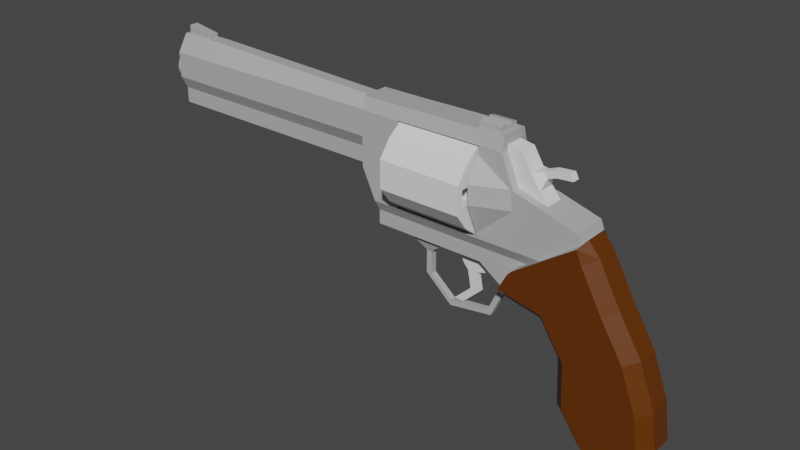 # Source: Pistol.blend  (saved by Blender 2.80.75; exported with 4.5.12 LTS)
import bpy
from mathutils import Matrix  # noqa: F401  (used for matrix-valued properties, if any)

bpy.ops.wm.read_factory_settings(use_empty=True)
scene = bpy.context.scene
scene.name = 'Scene'

# ---- collections
col_collection = bpy.data.collections.new('Collection'); scene.collection.children.link(col_collection)

# ---- materials (node trees are filled in below, after node groups)
mat_metal = bpy.data.materials.new('metal')
mat_metal.use_transparent_shadow = False
mat_wood = bpy.data.materials.new('wood')
mat_wood.alpha_threshold = 0.0
mat_wood.use_transparent_shadow = False
mat_wood.line_color = (0.0, 0.0, 0.0, 1.0)

# ---- material node trees
mat_metal.use_nodes = True; mat_metal.node_tree.nodes.clear()
_N = mat_metal.node_tree.nodes; _L = mat_metal.node_tree.links
n0 = _N.new('ShaderNodeOutputMaterial'); n0.name = 'Material Output'; n0.location = (300, 300)
n1 = _N.new('ShaderNodeBsdfPrincipled'); n1.name = 'Principled BSDF'; n1.location = (10, 300)
n1.distribution = 'GGX'
n1.subsurface_method = 'BURLEY'
n1.inputs[0].default_value = (0.4575, 0.4575, 0.4575, 1.0)
n1.inputs[3].default_value = 1.45
n1.inputs[27].default_value = (0.0, 0.0, 0.0, 1.0)
n1.inputs[28].default_value = 1.0
_L.new(n1.outputs[0], n0.inputs[0])
n0.is_active_output = True
mat_wood.use_nodes = True; mat_wood.node_tree.nodes.clear()
_N = mat_wood.node_tree.nodes; _L = mat_wood.node_tree.links
n0 = _N.new('ShaderNodeOutputMaterial'); n0.name = 'Material Output'; n0.location = (300, 300)
n1 = _N.new('ShaderNodeBsdfPrincipled'); n1.name = 'Principled BSDF'; n1.location = (10, 300)
n1.distribution = 'GGX'
n1.subsurface_method = 'BURLEY'
n1.inputs[0].default_value = (0.1193, 0.03095, 0.0, 1.0)
n1.inputs[2].default_value = 0.4
n1.inputs[3].default_value = 1.45
n1.inputs[27].default_value = (0.0, 0.0, 0.0, 1.0)
n1.inputs[28].default_value = 1.0
_L.new(n1.outputs[0], n0.inputs[0])
n0.is_active_output = True

# ---- world
world_world = bpy.data.worlds.new('World'); scene.world = world_world
world_world.use_nodes = True; world_world.node_tree.nodes.clear()
_N = world_world.node_tree.nodes; _L = world_world.node_tree.links
n0 = _N.new('ShaderNodeOutputWorld'); n0.name = 'World Output'; n0.location = (300, 300)
n1 = _N.new('ShaderNodeBackground'); n1.name = 'Background'; n1.location = (10, 300)
n1.inputs[0].default_value = (0.05088, 0.05088, 0.05088, 1.0)
_L.new(n1.outputs[0], n0.inputs[0])
n0.is_active_output = True
world_world.color = (0.05088, 0.05088, 0.05088)
world_world.use_sun_shadow = False
world_world.sun_shadow_jitter_overblur = 0.0

# ---- meshes
me_cube_005 = bpy.data.meshes.new('Cube.005')
me_cube_005.from_pydata([(3.715, -0.2077, 1.719), (3.147, -0.2003, 1.715), (3.715, 0.2077, 1.719), (3.147, 0.215, 1.715), (4.028, -0.2077, 1.993), (3.804, -0.2077, 2.286), (4.028, 0.2077, 1.993), (3.804, 0.2077, 2.286), (2.925, -0.2003, 2.031), (2.925, 0.215, 2.031), (3.582, 0.2077, 2.603), (3.582, -0.2077, 2.603), (2.802, -0.2092, 3.065), (2.802, 0.2061, 3.065), (3.362, 0.2104, 2.963), (3.362, -0.2049, 2.963), (3.875, 0.09037, 2.518), (3.875, -0.09037, 2.518), (3.785, 0.09037, 2.646), (3.785, -0.09037, 2.646), (4.069, 0.09037, 2.589), (4.069, -0.09037, 2.589), (3.996, 0.09037, 2.728), (3.996, -0.09037, 2.728), (4.421, 0.09037, 2.619), (4.421, -0.09037, 2.619), (4.348, 0.09037, 2.758), (4.348, -0.09037, 2.758)], [], [(0, 1, 3, 2), (2, 3, 7, 6), (6, 7, 5, 4), (4, 5, 1, 0), (2, 6, 4, 0), (10, 11, 19, 18), (11, 10, 14, 15), (3, 1, 8, 9), (1, 5, 11, 8), (7, 3, 9, 10), (14, 13, 12, 15), (9, 8, 12, 13), (8, 11, 15, 12), (10, 9, 13, 14), (16, 18, 22, 20), (5, 7, 16, 17), (11, 5, 17, 19), (7, 10, 18, 16), (21, 20, 24, 25), (17, 16, 20, 21), (19, 17, 21, 23), (18, 19, 23, 22), (25, 24, 26, 27), (23, 21, 25, 27), (22, 23, 27, 26), (20, 22, 26, 24)])
_uv = me_cube_005.uv_layers.new(name='UVMap')
_uv.uv.foreach_set('vector', [0.1226, 0.9228, 0.1228, 0.8924, 0.1537, 0.8921, 0.1535, 0.9225, 0.4845, 0.8613, 0.4765, 0.8196, 0.5271, 0.8599, 0.5086, 0.8804, 0.8176, 0.9676, 0.7903, 0.9676, 0.7903, 0.9365, 0.8176, 0.9365, 0.6025, 0.7965, 0.621, 0.8169, 0.5705, 0.8573, 0.5783, 0.8157, 0.1535, 0.9225, 0.1537, 0.9535, 0.1228, 0.9538, 0.1226, 0.9228, 0.9501, 0.6366, 0.9192, 0.6366, 0.9279, 0.6211, 0.9413, 0.6211, 0.6365, 0.9446, 0.6674, 0.9448, 0.6674, 0.9763, 0.6365, 0.9761, 0.9389, 0.1496, 0.9698, 0.1498, 0.9697, 0.1778, 0.9388, 0.1776, 0.5705, 0.8573, 0.621, 0.8169, 0.6411, 0.8376, 0.5906, 0.878, 0.5271, 0.8599, 0.4765, 0.8196, 0.4966, 0.7989, 0.5472, 0.8393, 0.7903, 0.9365, 0.7903, 0.9771, 0.7594, 0.9774, 0.7594, 0.9367, 0.9388, 0.1776, 0.9697, 0.1778, 0.9698, 0.2533, 0.9389, 0.2531, 0.5906, 0.878, 0.6411, 0.8376, 0.6645, 0.8587, 0.6645, 0.9011, 0.5472, 0.8393, 0.4966, 0.7989, 0.5705, 0.7757, 0.5705, 0.8181, 0.5455, 0.8625, 0.5537, 0.8541, 0.5625, 0.8685, 0.5533, 0.8758, 0.7193, 0.9699, 0.6884, 0.9699, 0.6971, 0.954, 0.7106, 0.954, 0.6411, 0.8376, 0.621, 0.8169, 0.6394, 0.8144, 0.6475, 0.8228, 0.5271, 0.8599, 0.5472, 0.8393, 0.5537, 0.8541, 0.5455, 0.8625, 0.7106, 0.9399, 0.6971, 0.9399, 0.6971, 0.9196, 0.7106, 0.9196, 0.7106, 0.954, 0.6971, 0.954, 0.6971, 0.9399, 0.7106, 0.9399, 0.6475, 0.8228, 0.6394, 0.8144, 0.6471, 0.8011, 0.6563, 0.8084, 0.9413, 0.6211, 0.9279, 0.6211, 0.9279, 0.6047, 0.9413, 0.6047, 0.8661, 0.3996, 0.8661, 0.4131, 0.8545, 0.4131, 0.8545, 0.3996, 0.6563, 0.8084, 0.6471, 0.8011, 0.6541, 0.7757, 0.6632, 0.783, 0.9413, 0.6047, 0.9279, 0.6047, 0.9279, 0.5783, 0.9413, 0.5783, 0.5533, 0.8758, 0.5625, 0.8685, 0.5694, 0.8939, 0.5602, 0.9012])
me_cube_005.use_remesh_preserve_volume = False
me_cube_005.use_remesh_preserve_attributes = False
me_cube_005.use_mirror_vertex_groups = False
me_cube_005.update()
me_cube_007 = bpy.data.meshes.new('Cube.007')
me_cube_007.from_pydata([(2.023, -0.05675, 0.07954), (1.836, -0.05675, 0.4342), (2.023, 0.05675, 0.07954), (1.836, 0.05675, 0.4342), (2.651, -0.05675, 0.07987), (2.775, -0.05675, 0.4612), (2.651, 0.05675, 0.07987), (2.775, 0.05675, 0.4612), (2.12, 0.05675, -0.02529), (2.12, -0.05675, -0.02529), (2.345, 0.05675, -0.02495), (2.345, -0.05675, -0.02495), (2.198, 0.05675, -0.4356), (2.198, -0.05675, -0.4356), (2.423, 0.05675, -0.4353), (2.423, -0.05675, -0.4353), (1.792, 0.05675, -0.8184), (1.792, -0.05675, -0.8184), (2.018, 0.05675, -0.8181), (2.018, -0.05675, -0.8181)], [], [(0, 1, 3, 2), (2, 3, 7, 6), (6, 7, 5, 4), (4, 5, 1, 0), (2, 6, 10, 8), (7, 3, 1, 5), (11, 9, 13, 15), (0, 2, 8, 9), (6, 4, 11, 10), (4, 0, 9, 11), (14, 15, 19, 18), (8, 10, 14, 12), (10, 11, 15, 14), (9, 8, 12, 13), (16, 18, 19, 17), (13, 12, 16, 17), (15, 13, 17, 19), (12, 14, 18, 16)])
_uv = me_cube_007.uv_layers.new(name='UVMap')
_uv.uv.foreach_set('vector', [0.1918, 0.8535, 0.1918, 0.8835, 0.1833, 0.8835, 0.1833, 0.8535, 0.7433, 0.8891, 0.7581, 0.9151, 0.6884, 0.9196, 0.6966, 0.8908, 0.8545, 0.3996, 0.8545, 0.4287, 0.846, 0.4287, 0.846, 0.3996, 0.00817, 0.8791, 0.0, 0.8503, 0.06972, 0.8547, 0.05492, 0.8808, 0.7433, 0.8891, 0.6966, 0.8908, 0.7191, 0.8821, 0.7358, 0.8815, 0.4317, 0.8972, 0.4317, 0.8269, 0.4402, 0.8269, 0.4402, 0.8972, 0.03068, 0.8877, 0.04745, 0.8883, 0.04058, 0.9188, 0.02381, 0.9182, 0.1918, 0.8535, 0.1833, 0.8535, 0.1833, 0.8433, 0.1918, 0.8433, 0.7645, 0.8016, 0.7729, 0.8016, 0.7729, 0.8258, 0.7645, 0.8258, 0.00817, 0.8791, 0.05492, 0.8808, 0.04745, 0.8883, 0.03068, 0.8877, 0.1225, 0.9045, 0.1141, 0.9045, 0.1141, 0.866, 0.1225, 0.866, 0.7358, 0.8815, 0.7191, 0.8821, 0.7122, 0.8517, 0.729, 0.8511, 0.1069, 0.9115, 0.09849, 0.9115, 0.09849, 0.8813, 0.1069, 0.8813, 0.1918, 0.8433, 0.1833, 0.8433, 0.1833, 0.8133, 0.1918, 0.8133, 0.1225, 0.8503, 0.1225, 0.866, 0.1141, 0.866, 0.1141, 0.8503, 0.442, 0.8004, 0.4505, 0.8004, 0.4505, 0.8315, 0.442, 0.8315, 0.02381, 0.9182, 0.04058, 0.9188, 0.06972, 0.9485, 0.05295, 0.9479, 0.729, 0.8511, 0.7122, 0.8517, 0.7413, 0.822, 0.7581, 0.8214])
me_cube_007.use_remesh_preserve_volume = False
me_cube_007.use_remesh_preserve_attributes = False
me_cube_007.use_mirror_vertex_groups = False
me_cube_007.update()
me_cube_008 = bpy.data.meshes.new('Cube.008')
me_cube_008.from_pydata([(0.5839, -0.7118, 1.317), (0.5839, -0.7118, 2.741), (2.584, -0.7118, 1.317), (2.584, -0.7118, 2.741), (0.5839, -0.86, 1.836), (0.5839, -0.86, 2.222), (2.584, -0.86, 2.222), (2.584, -0.86, 1.836), (0.5839, -0.2133, 1.149), (0.5839, -0.2133, 2.909), (2.584, -0.2133, 1.149), (2.584, -0.2133, 2.909), (2.584, -0.4733, 1.836), (2.584, -0.4733, 2.222), (0.5839, -0.4733, 1.836), (0.5839, -0.4733, 2.222), (0.5839, -1.0, 1.696), (0.5839, -1.0, 2.362), (2.584, -1.0, 2.362), (2.584, -1.0, 1.696), (2.584, -0.2133, 1.576), (2.584, -0.2133, 2.482), (0.5839, -0.2133, 1.576), (0.5839, -0.2133, 2.482), (2.584, -0.3333, 3.029), (2.584, -0.3333, 2.362), (0.5839, 0.7118, 1.317), (0.5839, 0.7118, 2.741), (2.584, 0.7118, 1.317), (2.584, 0.7118, 2.741), (0.5839, 0.86, 1.836), (0.5839, 0.86, 2.222), (2.584, 0.86, 2.222), (2.584, 0.86, 1.836), (0.5839, 0.2133, 1.149), (0.5839, 0.2133, 2.909), (2.584, 0.2133, 1.149), (2.584, 0.2133, 2.909), (2.584, 0.4733, 1.836), (2.584, 0.4733, 2.222), (0.5839, 0.4733, 1.836), (0.5839, 0.4733, 2.222), (2.584, 0.3333, 3.029), (2.584, 0.2133, 1.576), (2.584, 0.3333, 2.362), (0.5839, 0.2133, 1.576), (0.5839, 0.2133, 2.482), (0.5839, 1.0, 1.696), (0.5839, 1.0, 2.362), (2.584, 1.0, 2.362), (2.584, 1.0, 1.696), (2.584, 0.2133, 2.482), (0.5839, -0.3333, 3.029), (0.5839, -0.3333, 2.362), (0.5839, 0.3333, 2.362), (0.5839, 0.3333, 3.029), (2.584, 0.3333, 1.696), (2.584, -0.3333, 1.696), (0.5839, -0.3333, 1.696), (0.5839, -0.3333, 1.029), (2.584, -0.3333, 1.029), (0.5839, 0.3333, 1.696), (2.584, 0.3333, 1.029), (0.5839, 0.3333, 1.029)], [], [(25, 24, 3, 18), (18, 3, 1, 17), (59, 60, 2, 0), (24, 52, 1, 3), (2, 19, 16, 0), (19, 18, 17, 16), (60, 57, 19, 2), (12, 14, 4, 7), (13, 6, 5, 15), (0, 16, 58, 59), (17, 1, 52, 53), (5, 4, 16, 17), (7, 6, 18, 19), (12, 7, 19, 57), (6, 13, 25, 18), (4, 14, 58, 16), (15, 5, 17, 53), (14, 15, 53, 58), (13, 12, 57, 25), (14, 12, 13, 15), (4, 5, 6, 7), (21, 11, 24, 25), (44, 49, 29, 42), (49, 48, 27, 29), (63, 26, 28, 62), (42, 29, 27, 55), (28, 26, 47, 50), (50, 47, 48, 49), (62, 28, 50, 56), (38, 33, 30, 40), (39, 41, 31, 32), (26, 63, 61, 47), (48, 54, 55, 27), (31, 48, 47, 30), (33, 50, 49, 32), (38, 56, 50, 33), (32, 49, 44, 39), (30, 47, 61, 40), (41, 54, 48, 31), (40, 61, 54, 41), (39, 44, 56, 38), (40, 41, 39, 38), (30, 33, 32, 31), (51, 44, 42, 37), (42, 24, 11, 37), (44, 51, 21, 25), (57, 56, 44, 25), (51, 46, 23, 21), (59, 63, 62, 60), (51, 37, 35, 46), (58, 53, 54, 61), (42, 55, 52, 24), (9, 23, 53, 52), (23, 46, 54, 53), (46, 35, 55, 54), (35, 9, 52, 55), (20, 43, 56, 57), (22, 8, 59, 58), (10, 20, 57, 60), (45, 22, 58, 61), (36, 10, 60, 62), (34, 45, 61, 63), (8, 34, 63, 59), (43, 36, 62, 56), (21, 23, 9, 11), (37, 11, 9, 35), (10, 36, 34, 8), (34, 36, 43, 45), (43, 20, 22, 45), (8, 22, 20, 10)])
_uv = me_cube_008.uv_layers.new(name='UVMap')
_uv.uv.foreach_set('vector', [0.3076, 0.4914, 0.3377, 0.4518, 0.3471, 0.486, 0.3471, 0.5216, 0.4249, 0.5711, 0.453, 0.5711, 0.453, 0.7207, 0.4249, 0.7207, 0.5543, 0.7757, 0.5543, 0.6261, 0.5825, 0.6261, 0.5825, 0.7757, 0.6106, 0.6261, 0.6106, 0.7757, 0.5825, 0.7757, 0.5825, 0.6261, 0.3471, 0.5711, 0.3752, 0.5711, 0.3752, 0.7207, 0.3471, 0.7207, 0.3752, 0.5711, 0.4249, 0.5711, 0.4249, 0.7207, 0.3752, 0.7207, 0.2475, 0.5708, 0.2776, 0.5311, 0.317, 0.5613, 0.2829, 0.5708, 0.9695, 0.9502, 0.9695, 0.8006, 0.9983, 0.8006, 0.9983, 0.9502, 1.0, 0.5783, 0.9712, 0.5783, 0.9712, 0.4287, 1.0, 0.4287, 0.1986, 0.6555, 0.1986, 0.6199, 0.2381, 0.6501, 0.208, 0.6898, 0.2287, 0.5802, 0.2628, 0.5708, 0.2982, 0.5708, 0.2681, 0.6104, 0.2307, 0.5949, 0.2132, 0.6179, 0.1986, 0.6199, 0.2287, 0.5802, 0.3151, 0.5466, 0.3325, 0.5236, 0.3471, 0.5216, 0.317, 0.5613, 0.2922, 0.5291, 0.3151, 0.5466, 0.317, 0.5613, 0.2776, 0.5311, 0.3325, 0.5236, 0.3096, 0.5061, 0.3076, 0.4914, 0.3471, 0.5216, 0.2132, 0.6179, 0.2361, 0.6354, 0.2381, 0.6501, 0.1986, 0.6199, 0.2535, 0.6124, 0.2307, 0.5949, 0.2287, 0.5802, 0.2681, 0.6104, 0.2361, 0.6354, 0.2535, 0.6124, 0.2681, 0.6104, 0.2381, 0.6501, 0.3096, 0.5061, 0.2922, 0.5291, 0.2776, 0.5311, 0.3076, 0.4914, 0.9425, 0.5783, 0.9425, 0.4287, 0.9712, 0.4287, 0.9712, 0.5783, 0.9865, 0.7889, 0.9578, 0.7889, 0.9578, 0.6393, 0.9865, 0.6393, 0.3059, 0.4788, 0.3252, 0.4535, 0.3377, 0.4518, 0.3076, 0.4914, 0.2681, 0.4612, 0.2287, 0.431, 0.2628, 0.4216, 0.2982, 0.4216, 0.3752, 0.4216, 0.3752, 0.5711, 0.3471, 0.5711, 0.3471, 0.4216, 0.5047, 0.7757, 0.4765, 0.7757, 0.4765, 0.6261, 0.5047, 0.6261, 0.6602, 0.6261, 0.6884, 0.6261, 0.6884, 0.7757, 0.6602, 0.7757, 0.453, 0.4216, 0.453, 0.5711, 0.4249, 0.5711, 0.4249, 0.4216, 0.4249, 0.4216, 0.4249, 0.5711, 0.3752, 0.5711, 0.3752, 0.4216, 0.208, 0.5406, 0.1986, 0.5063, 0.1986, 0.4707, 0.2381, 0.5009, 0.9993, 0.1496, 0.9705, 0.1496, 0.9705, 0.0, 0.9993, 0.0, 0.4459, 1.0, 0.4459, 0.8504, 0.4746, 0.8504, 0.4746, 1.0, 0.2829, 0.72, 0.2475, 0.72, 0.2776, 0.6803, 0.317, 0.7105, 0.3471, 0.6708, 0.3076, 0.6406, 0.3377, 0.601, 0.3471, 0.6352, 0.3325, 0.6728, 0.3471, 0.6708, 0.317, 0.7105, 0.3151, 0.6958, 0.2132, 0.4687, 0.1986, 0.4707, 0.2287, 0.431, 0.2307, 0.4457, 0.2361, 0.4862, 0.2381, 0.5009, 0.1986, 0.4707, 0.2132, 0.4687, 0.2307, 0.4457, 0.2287, 0.431, 0.2681, 0.4612, 0.2535, 0.4632, 0.3151, 0.6958, 0.317, 0.7105, 0.2776, 0.6803, 0.2922, 0.6783, 0.3096, 0.6553, 0.3076, 0.6406, 0.3471, 0.6708, 0.3325, 0.6728, 0.2922, 0.6783, 0.2776, 0.6803, 0.3076, 0.6406, 0.3096, 0.6553, 0.2535, 0.4632, 0.2681, 0.4612, 0.2381, 0.5009, 0.2361, 0.4862, 0.9835, 0.4059, 0.9547, 0.4059, 0.9547, 0.2563, 0.9835, 0.2563, 0.06972, 0.9998, 0.06972, 0.8503, 0.09849, 0.8503, 0.09849, 0.9998, 0.2807, 0.4595, 0.2681, 0.4612, 0.2982, 0.4216, 0.2999, 0.4341, 0.2982, 0.4216, 0.3377, 0.4518, 0.3252, 0.4535, 0.2999, 0.4341, 0.2681, 0.4612, 0.2807, 0.4595, 0.3059, 0.4788, 0.3076, 0.4914, 0.2776, 0.5311, 0.2381, 0.5009, 0.2681, 0.4612, 0.3076, 0.4914, 0.9547, 0.2563, 0.9547, 0.4059, 0.9229, 0.4059, 0.9229, 0.2563, 0.5543, 0.7757, 0.5047, 0.7757, 0.5047, 0.6261, 0.5543, 0.6261, 0.9378, 0.8006, 0.9695, 0.8006, 0.9695, 0.9502, 0.9378, 0.9502, 0.2381, 0.6501, 0.2681, 0.6104, 0.3076, 0.6406, 0.2776, 0.6803, 0.6602, 0.6261, 0.6602, 0.7757, 0.6106, 0.7757, 0.6106, 0.6261, 0.2999, 0.5833, 0.2807, 0.6087, 0.2681, 0.6104, 0.2982, 0.5708, 0.2807, 0.6087, 0.3059, 0.628, 0.3076, 0.6406, 0.2681, 0.6104, 0.3059, 0.628, 0.3252, 0.6027, 0.3377, 0.601, 0.3076, 0.6406, 0.3252, 0.6027, 0.2999, 0.5833, 0.2982, 0.5708, 0.3377, 0.601, 0.2651, 0.5328, 0.2398, 0.5135, 0.2381, 0.5009, 0.2776, 0.5311, 0.2398, 0.6627, 0.2206, 0.688, 0.208, 0.6898, 0.2381, 0.6501, 0.2458, 0.5582, 0.2651, 0.5328, 0.2776, 0.5311, 0.2475, 0.5708, 0.2651, 0.682, 0.2398, 0.6627, 0.2381, 0.6501, 0.2776, 0.6803, 0.2206, 0.5388, 0.2458, 0.5582, 0.2475, 0.5708, 0.208, 0.5406, 0.2458, 0.7074, 0.2651, 0.682, 0.2776, 0.6803, 0.2475, 0.72, 0.2206, 0.688, 0.2458, 0.7074, 0.2475, 0.72, 0.208, 0.6898, 0.2398, 0.5135, 0.2206, 0.5388, 0.208, 0.5406, 0.2381, 0.5009, 0.9107, 0.4287, 0.9107, 0.5783, 0.879, 0.5783, 0.879, 0.4287, 0.9107, 0.4287, 0.9425, 0.4287, 0.9425, 0.5783, 0.9107, 0.5783, 0.926, 0.6393, 0.9578, 0.6393, 0.9578, 0.7889, 0.926, 0.7889, 0.8912, 0.4059, 0.8912, 0.2563, 0.9229, 0.2563, 0.9229, 0.4059, 0.8943, 0.6393, 0.926, 0.6393, 0.926, 0.7889, 0.8943, 0.7889, 0.9388, 0.0, 0.9705, 0.0, 0.9705, 0.1496, 0.9388, 0.1496])
me_cube_008.use_remesh_preserve_volume = False
me_cube_008.use_remesh_preserve_attributes = False
me_cube_008.use_mirror_vertex_groups = False
me_cube_008.update()
me_cube_010 = bpy.data.meshes.new('Cube.010')
me_cube_010.from_pydata([(-5.897, -0.1049, 3.119), (-5.897, -0.1049, 3.533), (-5.897, 0.1049, 3.119), (-5.897, 0.1049, 3.533), (-5.219, -0.1049, 3.119), (-5.219, -0.1049, 3.427), (-5.219, 0.1049, 3.119), (-5.219, 0.1049, 3.427), (3.467, -0.5111, 0.6072), (3.467, 0.5111, 0.6072), (3.366, -0.5111, 0.499), (3.366, 0.5111, 0.499), (4.441, -0.5111, 1.285), (4.441, 0.5111, 1.285), (4.528, -0.2577, -2.097), (4.775, -0.5111, -2.012), (4.722, -0.5111, -0.9555), (4.475, -0.2577, -1.047), (4.775, 0.5111, -2.012), (4.528, 0.2577, -2.097), (4.475, 0.2577, -1.047), (4.722, 0.5111, -0.9555), (6.334, -0.5111, -1.473), (6.581, -0.2577, -1.388), (6.212, -0.2577, -0.4019), (5.966, -0.5111, -0.4931), (6.581, 0.2577, -1.388), (6.334, 0.5111, -1.473), (5.966, 0.5111, -0.4931), (6.212, 0.2577, -0.4019), (5.033, 0.2577, -2.82), (5.281, 0.5111, -2.735), (5.281, -0.5111, -2.735), (5.033, -0.2577, -2.82), (6.451, 0.5111, -2.331), (6.698, 0.2577, -2.245), (6.698, -0.2577, -2.245), (6.451, -0.5111, -2.331), (4.171, -0.5111, -0.1042), (4.011, -0.2577, -0.33), (4.011, 0.2577, -0.33), (4.171, 0.5111, -0.1042), (5.452, 0.5111, 0.348), (5.687, 0.2577, 0.4585), (5.687, -0.2577, 0.4585), (5.452, -0.5111, 0.348), (4.952, 0.5111, 1.259), (5.191, 0.2577, 1.364), (5.191, -0.2577, 1.364), (4.952, -0.5111, 1.259), (3.035, -0.2577, -0.1292), (3.158, -0.5111, 0.1042), (3.158, 0.5111, 0.1042), (3.035, 0.2577, -0.1292), (4.924, 0.2577, 1.676), (4.828, 0.5111, 1.551), (4.828, -0.5111, 1.551), (4.924, -0.2577, 1.676), (2.536, -0.2608, 0.394), (2.536, -0.7239, 1.803), (5.253, -0.2608, 0.394), (4.78, -0.4083, 1.803), (2.536, -0.7239, 2.229), (3.331, -0.4083, 2.229), (2.536, -0.4083, 2.922), (3.048, -0.4083, 2.922), (3.084, -0.2608, 0.01709), (3.619, -0.2608, 0.01709), (2.536, -0.4083, 0.9763), (5.099, -0.4083, 0.9763), (0.5436, -0.2608, 0.394), (0.5436, -0.4083, 0.9763), (-0.06281, -0.2608, 0.394), (-0.06281, -0.4083, 0.9763), (0.5436, -0.4083, 1.664), (-0.3857, -0.4083, 1.664), (0.5436, -0.4083, 2.917), (-0.3857, -0.4083, 2.917), (2.536, -0.3196, 3.221), (3.048, -0.3196, 3.221), (0.5436, -0.3196, 3.2), (-0.3857, -0.3196, 3.2), (0.5436, -0.4083, 2.172), (-0.3857, -0.4083, 2.172), (2.536, -0.4083, 2.728), (3.347, -0.4083, 1.803), (5.144, -0.2608, 0.7186), (2.536, -0.2608, 0.7186), (2.536, -0.4083, 1.081), (0.5436, -0.2608, 0.7186), (3.282, -0.4083, 2.229), (-0.06281, -0.2608, 0.7186), (2.536, 0.2608, 0.394), (2.536, 0.7239, 1.803), (5.253, 0.2608, 0.394), (4.78, 0.4083, 1.803), (2.536, 0.7239, 2.229), (3.331, 0.4083, 2.229), (2.536, 0.4083, 2.922), (3.048, 0.4083, 2.922), (3.084, 0.2608, 0.01709), (3.619, 0.2608, 0.01709), (2.536, 0.4083, 0.9763), (5.099, 0.4083, 0.9763), (0.5436, 0.2608, 0.394), (0.5436, 0.4083, 0.9763), (-0.06281, 0.2608, 0.394), (-0.06281, 0.4083, 0.9763), (0.5436, 0.4083, 1.664), (-0.3857, 0.4083, 1.664), (0.5436, 0.4083, 2.917), (-0.3857, 0.4083, 2.917), (2.536, 0.3196, 3.221), (3.048, 0.3196, 3.221), (0.5436, 0.3196, 3.2), (-0.3857, 0.3196, 3.2), (0.5436, 0.4083, 2.172), (-0.3857, 0.4083, 2.172), (2.536, 0.4083, 2.728), (3.347, 0.4083, 1.803), (5.144, 0.2608, 0.7186), (2.536, 0.2608, 0.7186), (2.536, 0.4083, 1.081), (0.5436, 0.2608, 0.7186), (3.282, 0.4083, 2.229), (-0.06281, 0.2608, 0.7186), (2.536, -2.571e-07, 0.394), (5.253, -2.571e-07, 0.394), (4.78, -2.571e-07, 1.803), (3.331, -2.571e-07, 2.229), (3.048, -2.571e-07, 2.922), (3.084, -2.571e-07, 0.01709), (3.619, -2.571e-07, 0.01709), (5.099, -2.571e-07, 0.9763), (0.5436, -2.571e-07, 0.394), (-0.06281, -2.571e-07, 0.394), (-0.06281, -2.571e-07, 0.9763), (-0.3857, -2.571e-07, 1.664), (-0.3857, -2.571e-07, 2.917), (2.536, -2.571e-07, 3.221), (3.048, -2.571e-07, 3.221), (0.5436, -2.571e-07, 3.2), (-0.3857, -2.571e-07, 3.2), (-0.3857, -2.571e-07, 2.172), (-0.06281, -2.571e-07, 0.7186), (5.144, -2.571e-07, 0.7186), (2.536, -2.571e-07, 1.803), (2.536, -2.571e-07, 2.229), (2.536, -2.571e-07, 2.922), (2.536, -2.571e-07, 0.9763), (0.5436, -2.571e-07, 0.9763), (0.5436, -2.571e-07, 1.664), (0.5436, -2.571e-07, 2.917), (0.5436, -2.571e-07, 2.172), (2.536, -2.571e-07, 2.724), (2.536, -2.571e-07, 1.081), (-6.021, -0.2425, 2.036), (-6.021, -0.3951, 2.925), (-6.021, 0.2425, 2.036), (-6.021, 0.3951, 2.925), (-0.2878, -0.2425, 2.036), (-0.2878, -0.3951, 2.925), (-0.2878, 0.2425, 2.036), (-0.2878, 0.3951, 2.925), (-6.021, 0.2433, 1.674), (-6.021, -0.2433, 1.674), (-0.2878, 0.2433, 1.674), (-0.2878, -0.2433, 1.674), (-6.021, -0.3951, 2.333), (-6.021, -0.3951, 2.629), (-6.021, 0.3951, 2.629), (-6.021, 0.3951, 2.333), (-0.2878, 0.3951, 2.629), (-0.2878, 0.3951, 2.333), (-0.2878, -0.3951, 2.629), (-0.2878, -0.3951, 2.333), (-6.021, -0.1453, 3.327), (-6.021, 0.1453, 3.327), (-0.2878, 0.1453, 3.154), (-0.2878, -0.1453, 3.154), (-4.947, 0.2425, 2.036), (-4.947, 0.3951, 2.925), (-4.947, -0.2425, 2.036), (-4.947, -0.3951, 2.925), (-4.947, 0.2433, 1.674), (-4.947, -0.2433, 1.674), (-4.947, -0.3951, 2.333), (-4.947, -0.3951, 2.629), (-4.947, 0.3951, 2.333), (-4.947, 0.3951, 2.629), (-4.947, 0.1453, 3.327), (-4.947, -0.1453, 3.327), (1.064, -0.06912, 0.07319), (0.4976, -0.2412, 0.5558), (1.064, 0.06912, 0.07319), (0.4976, 0.2412, 0.5558), (1.196, -0.06912, 0.07319), (1.763, -0.2412, 0.5558), (1.196, 0.06912, 0.07319), (1.763, 0.2412, 0.5558), (1.064, 0.06912, 0.07319), (1.064, -0.06912, 0.07319), (1.196, 0.06912, 0.07319), (1.196, -0.06912, 0.07319), (1.064, 0.06912, -0.4555), (1.064, -0.06912, -0.4555), (1.196, 0.06912, -0.4555), (1.196, -0.06912, -0.4555), (1.705, 0.06912, -1.023), (1.705, -0.06912, -1.023), (1.705, 0.06912, -0.8909), (1.705, -0.06912, -0.8909), (2.727, 0.06912, -0.8699), (2.727, -0.06912, -0.8699), (2.64, 0.06912, -0.7703), (2.64, -0.06912, -0.7703), (3.196, 0.06912, 0.143), (3.196, -0.06912, 0.143), (3.09, 0.06912, 0.2227), (3.09, -0.06912, 0.2227), (2.404, -0.2528, 2.79), (2.404, -0.2528, 3.296), (2.404, 0.2528, 2.79), (2.404, 0.2528, 3.296), (2.909, -0.2528, 2.79), (2.909, -0.2528, 3.296), (2.909, 0.2528, 2.79), (2.909, 0.2528, 3.296), (2.404, 0.08427, 2.79), (2.404, -0.08427, 2.79), (2.404, -0.08427, 3.296), (2.404, 0.08427, 3.296), (2.909, -0.08427, 2.79), (2.909, 0.08427, 2.79), (2.909, 0.08427, 3.296), (2.909, -0.08427, 3.296), (2.404, 0.08427, 3.371), (2.404, 0.2528, 3.324), (2.909, 0.2528, 3.324), (2.909, -0.08427, 3.371), (2.909, -0.2528, 3.324), (2.404, -0.2528, 3.324), (2.404, -0.08427, 3.371), (2.909, 0.08427, 3.371), (-6.15, 0.3495, 2.528), (-5.451, 0.3495, 2.528), (-6.15, 0.3428, 2.46), (-5.451, 0.3428, 2.46), (-6.15, 0.3229, 2.394), (-5.451, 0.3229, 2.394), (-6.15, 0.2906, 2.334), (-5.451, 0.2906, 2.334), (-6.15, 0.2472, 2.281), (-5.451, 0.2472, 2.281), (-6.15, 0.1942, 2.237), (-5.451, 0.1942, 2.237), (-6.15, 0.1338, 2.205), (-5.451, 0.1338, 2.205), (-6.15, 0.06819, 2.185), (-5.451, 0.06819, 2.185), (-6.15, -9.685e-08, 2.178), (-5.451, -9.685e-08, 2.178), (-6.15, -0.06819, 2.185), (-5.451, -0.06819, 2.185), (-6.15, -0.1338, 2.205), (-5.451, -0.1338, 2.205), (-6.15, -0.1942, 2.237), (-5.451, -0.1942, 2.237), (-6.15, -0.2472, 2.281), (-5.451, -0.2472, 2.281), (-6.15, -0.2906, 2.334), (-5.451, -0.2906, 2.334), (-6.15, -0.3229, 2.394), (-5.451, -0.3229, 2.394), (-6.15, -0.3428, 2.46), (-5.451, -0.3428, 2.46), (-6.15, -0.3495, 2.528), (-5.451, -0.3495, 2.528), (-6.15, -0.3428, 2.596), (-5.451, -0.3428, 2.596), (-6.15, -0.3229, 2.662), (-5.451, -0.3229, 2.662), (-6.15, -0.2906, 2.722), (-5.451, -0.2906, 2.722), (-6.15, -0.2472, 2.775), (-5.451, -0.2472, 2.775), (-6.15, -0.1942, 2.819), (-5.451, -0.1942, 2.819), (-6.15, -0.1338, 2.851), (-5.451, -0.1338, 2.851), (-6.15, -0.06819, 2.871), (-5.451, -0.06819, 2.871), (-6.15, 2.143e-07, 2.878), (-5.451, 2.143e-07, 2.878), (-6.15, 0.06819, 2.871), (-5.451, 0.06819, 2.871), (-6.15, 0.1338, 2.851), (-5.451, 0.1338, 2.851), (-6.15, 0.1942, 2.819), (-5.451, 0.1942, 2.819), (-6.15, 0.2472, 2.775), (-5.451, 0.2472, 2.775), (-6.15, 0.2906, 2.722), (-5.451, 0.2906, 2.722), (-6.15, 0.3229, 2.662), (-5.451, 0.3229, 2.662), (-6.15, 0.3428, 2.596), (-5.451, 0.3428, 2.596)], [], [(0, 1, 3, 2), (2, 3, 7, 6), (6, 7, 5, 4), (4, 5, 1, 0), (2, 6, 4, 0), (7, 3, 1, 5), (22, 25, 16, 15), (18, 27, 34, 31), (24, 29, 43, 44), (22, 15, 32, 37), (20, 17, 39, 40), (16, 25, 45, 38), (40, 39, 50, 53), (28, 21, 41, 42), (14, 17, 20, 19), (26, 29, 24, 23), (46, 9, 13, 55), (18, 21, 28, 27), (26, 23, 36, 35), (30, 31, 34, 35, 36, 37, 32, 33), (52, 53, 50, 51, 10, 11), (44, 43, 47, 48), (38, 8, 10, 51), (9, 41, 52, 11), (54, 55, 13, 12, 56, 57), (38, 45, 49, 8), (42, 41, 9, 46), (8, 9, 11, 10), (48, 47, 54, 57), (8, 49, 56, 12), (9, 8, 12, 13), (15, 16, 17, 14), (21, 18, 19, 20), (29, 26, 27, 28), (25, 22, 23, 24), (14, 33, 32, 15), (36, 23, 22, 37), (26, 35, 34, 27), (30, 19, 18, 31), (16, 38, 39, 17), (41, 21, 20, 40), (24, 44, 45, 25), (43, 29, 28, 42), (42, 46, 47, 43), (49, 45, 44, 48), (40, 53, 52, 41), (38, 51, 50, 39), (48, 57, 56, 49), (54, 47, 46, 55), (14, 19, 30, 33), (133, 128, 61, 69), (69, 61, 85, 88, 68), (127, 60, 67, 132), (146, 59, 62, 147), (59, 85, 90, 62), (139, 141, 80, 78), (64, 148, 154, 84), (62, 90, 84), (131, 132, 67, 66), (60, 58, 66, 67), (86, 69, 68, 87), (145, 133, 69, 86), (87, 68, 71, 89), (126, 58, 70, 134), (89, 71, 73, 91), (134, 70, 72, 135), (73, 71, 74, 75), (136, 73, 75, 137), (77, 76, 80, 81), (83, 82, 76, 77), (143, 83, 77, 138), (140, 139, 78, 79), (64, 65, 79, 78), (138, 77, 81, 142), (148, 64, 76, 152), (78, 80, 76, 64), (137, 75, 83, 143), (75, 74, 82, 83), (70, 89, 91, 72), (58, 87, 89, 70), (127, 145, 86, 60), (60, 86, 87, 58), (72, 91, 144, 135), (84, 90, 63, 65, 64), (80, 141, 142, 81), (65, 130, 140, 79), (90, 85, 61, 63), (91, 73, 136, 144), (58, 126, 131, 66), (88, 85, 59), (61, 128, 129, 63), (63, 129, 130, 65), (74, 151, 153, 82), (82, 153, 152, 76), (68, 149, 150, 71), (71, 150, 151, 74), (84, 154, 147, 62), (88, 59, 146, 155), (68, 88, 155, 149), (133, 103, 95, 128), (103, 102, 122, 119, 95), (127, 132, 101, 94), (146, 147, 96, 93), (93, 96, 124, 119), (139, 112, 114, 141), (98, 118, 154, 148), (96, 118, 124), (131, 100, 101, 132), (94, 101, 100, 92), (120, 121, 102, 103), (145, 120, 103, 133), (121, 123, 105, 102), (126, 134, 104, 92), (123, 125, 107, 105), (134, 135, 106, 104), (107, 109, 108, 105), (136, 137, 109, 107), (111, 115, 114, 110), (117, 111, 110, 116), (143, 138, 111, 117), (140, 113, 112, 139), (98, 112, 113, 99), (138, 142, 115, 111), (148, 152, 110, 98), (112, 98, 110, 114), (137, 143, 117, 109), (109, 117, 116, 108), (104, 106, 125, 123), (92, 104, 123, 121), (127, 94, 120, 145), (94, 92, 121, 120), (106, 135, 144, 125), (118, 98, 99, 97, 124), (114, 115, 142, 141), (99, 113, 140, 130), (124, 97, 95, 119), (125, 144, 136, 107), (92, 100, 131, 126), (122, 93, 119), (95, 97, 129, 128), (97, 99, 130, 129), (108, 116, 153, 151), (116, 110, 152, 153), (102, 105, 150, 149), (105, 108, 151, 150), (118, 96, 147, 154), (122, 155, 146, 93), (102, 149, 155, 122), (169, 157, 159, 170), (189, 181, 163, 172), (172, 163, 161, 174), (187, 183, 157, 169), (156, 158, 164, 165), (161, 163, 178, 179), (184, 166, 167, 185), (162, 160, 167, 166), (182, 156, 165, 185), (180, 162, 166, 184), (182, 186, 168, 156), (186, 187, 169, 168), (162, 173, 175, 160), (173, 172, 174, 175), (180, 188, 173, 162), (188, 189, 172, 173), (156, 168, 171, 158), (168, 169, 170, 171), (190, 177, 176, 191), (159, 157, 176, 177), (183, 161, 179, 191), (181, 159, 177, 190), (163, 181, 190, 178), (157, 183, 191, 176), (178, 190, 191, 179), (171, 170, 189, 188), (158, 171, 188, 180), (175, 174, 187, 186), (160, 175, 186, 182), (158, 180, 184, 164), (160, 182, 185, 167), (164, 184, 185, 165), (174, 161, 183, 187), (170, 159, 181, 189), (192, 193, 195, 194), (194, 195, 199, 198), (198, 199, 197, 196), (196, 197, 193, 192), (198, 196, 203, 202), (199, 195, 193, 197), (202, 203, 207, 206), (196, 192, 201, 203), (194, 198, 202, 200), (192, 194, 200, 201), (207, 205, 209, 211), (201, 200, 204, 205), (203, 201, 205, 207), (200, 202, 206, 204), (208, 210, 214, 212), (204, 206, 210, 208), (206, 207, 211, 210), (205, 204, 208, 209), (214, 215, 219, 218), (210, 211, 215, 214), (209, 208, 212, 213), (211, 209, 213, 215), (216, 218, 219, 217), (213, 212, 216, 217), (215, 213, 217, 219), (212, 214, 218, 216), (228, 231, 223, 222), (222, 223, 227, 226), (232, 235, 225, 224), (224, 225, 221, 220), (229, 232, 224, 220), (221, 225, 240, 241), (223, 231, 236, 237), (234, 231, 230, 235), (222, 226, 233, 228), (228, 233, 232, 229), (226, 227, 234, 233), (233, 234, 235, 232), (220, 221, 230, 229), (229, 230, 231, 228), (239, 242, 241, 240), (238, 237, 236, 243), (231, 234, 243, 236), (234, 227, 238, 243), (227, 223, 237, 238), (230, 221, 241, 242), (235, 230, 242, 239), (225, 235, 239, 240), (244, 245, 247, 246), (246, 247, 249, 248), (248, 249, 251, 250), (250, 251, 253, 252), (252, 253, 255, 254), (254, 255, 257, 256), (256, 257, 259, 258), (258, 259, 261, 260), (260, 261, 263, 262), (262, 263, 265, 264), (264, 265, 267, 266), (266, 267, 269, 268), (268, 269, 271, 270), (270, 271, 273, 272), (272, 273, 275, 274), (274, 275, 277, 276), (276, 277, 279, 278), (278, 279, 281, 280), (280, 281, 283, 282), (282, 283, 285, 284), (284, 285, 287, 286), (286, 287, 289, 288), (288, 289, 291, 290), (290, 291, 293, 292), (292, 293, 295, 294), (294, 295, 297, 296), (296, 297, 299, 298), (298, 299, 301, 300), (300, 301, 303, 302), (302, 303, 305, 304), (247, 245, 307, 305, 303, 301, 299, 297, 295, 293, 291, 289, 287, 285, 283, 281, 279, 277, 275, 273, 271, 269, 267, 265, 263, 261, 259, 257, 255, 253, 251, 249), (304, 305, 307, 306), (306, 307, 245, 244), (244, 246, 248, 250, 252, 254, 256, 258, 260, 262, 264, 266, 268, 270, 272, 274, 276, 278, 280, 282, 284, 286, 288, 290, 292, 294, 296, 298, 300, 302, 304, 306)])
me_cube_010.polygons.foreach_set('material_index', [0, 0, 0, 0, 0, 0, 1, 1, 1, 1, 1, 1, 1, 1, 1, 1, 1, 1, 1, 1, 0, 1, 1, 1, 0, 1, 1, 0, 1, 1, 0, 1, 1, 1, 1, 1, 1, 1, 1, 1, 1, 1, 1, 1, 1, 1, 1, 1, 1, 1, 0, 0, 0, 0, 0, 0, 0, 0, 0, 0, 0, 0, 0, 0, 0, 0, 0, 0, 0, 0, 0, 0, 0, 0, 0, 0, 0, 0, 0, 0, 0, 0, 0, 0, 0, 0, 0, 0, 0, 0, 0, 0, 0, 0, 0, 0, 0, 0, 0, 0, 0, 0, 0, 0, 0, 0, 0, 0, 0, 0, 0, 0, 0, 0, 0, 0, 0, 0, 0, 0, 0, 0, 0, 0, 0, 0, 0, 0, 0, 0, 0, 0, 0, 0, 0, 0, 0, 0, 0, 0, 0, 0, 0, 0, 0, 0, 0, 0, 0, 0, 0, 0, 0, 0, 0, 0, 0, 0, 0, 0, 0, 0, 0, 0, 0, 0, 0, 0, 0, 0, 0, 0, 0, 0, 0, 0, 0, 0, 0, 0, 0, 0, 0, 0, 0, 0, 0, 0, 0, 0, 0, 0, 0, 0, 0, 0, 0, 0, 0, 0, 0, 0, 0, 0, 0, 0, 0, 0, 0, 0, 0, 0, 0, 0, 0, 0, 0, 0, 0, 0, 0, 0, 0, 0, 0, 0, 0, 0, 0, 0, 0, 0, 0, 0, 0, 0, 0, 0, 0, 0, 0, 0, 0, 0, 0, 0, 0, 0, 0, 0, 0, 0, 0, 0, 0, 0, 0, 0, 0, 0, 0, 0, 0, 0])
_uv = me_cube_010.uv_layers.new(name='UVMap')
_uv.uv.foreach_set('vector', [0.3157, 0.9033, 0.3157, 0.8675, 0.3337, 0.8675, 0.3337, 0.9033, 0.9793, 0.7692, 0.9437, 0.7692, 0.9528, 0.7107, 0.9792, 0.7107, 0.2274, 0.8856, 0.2274, 0.9121, 0.2093, 0.9121, 0.2093, 0.8856, 0.6203, 0.9346, 0.6468, 0.9346, 0.6558, 0.9931, 0.6203, 0.9931, 0.4777, 0.8311, 0.4777, 0.7726, 0.4957, 0.7726, 0.4957, 0.8311, 0.3157, 0.8315, 0.3157, 0.7726, 0.3337, 0.7726, 0.3337, 0.8315, 0.717, 0.07356, 0.7392, 0.1611, 0.6288, 0.1896, 0.5808, 0.1122, 0.7447, 0.4743, 0.6084, 0.4357, 0.6422, 0.3692, 0.7445, 0.3982, 0.2735, 0.7337, 0.2293, 0.7337, 0.2293, 0.6549, 0.2735, 0.6549, 0.717, 0.07356, 0.5808, 0.1122, 0.581, 0.03607, 0.6833, 0.007076, 0.708, 0.878, 0.7523, 0.878, 0.7523, 0.9406, 0.708, 0.9406, 0.6288, 0.1896, 0.7392, 0.1611, 0.7441, 0.246, 0.6316, 0.2771, 0.2735, 0.98, 0.2293, 0.98, 0.2293, 0.8965, 0.2735, 0.8965, 0.5863, 0.5232, 0.6967, 0.5517, 0.6938, 0.6392, 0.5813, 0.6081, 0.7523, 0.7873, 0.7523, 0.878, 0.708, 0.878, 0.708, 0.7873, 0.2293, 0.8218, 0.2293, 0.7337, 0.2735, 0.7337, 0.2735, 0.8218, 0.572, 0.6972, 0.7086, 0.7242, 0.6067, 0.7242, 0.5664, 0.724, 0.7447, 0.4743, 0.6967, 0.5517, 0.5863, 0.5232, 0.6084, 0.4357, 0.2293, 0.8218, 0.2735, 0.8218, 0.2735, 0.8965, 0.2293, 0.8965, 0.2075, 0.6549, 0.2293, 0.6766, 0.2293, 0.7789, 0.2075, 0.8004, 0.1632, 0.8004, 0.1415, 0.7789, 0.1415, 0.6766, 0.1632, 0.6549, 0.9431, 0.6224, 0.963, 0.6443, 0.963, 0.6888, 0.9431, 0.7107, 0.9095, 0.7107, 0.9095, 0.6224, 0.9155, 0.7916, 0.9597, 0.7916, 0.9597, 0.874, 0.9155, 0.874, 0.6316, 0.2771, 0.6169, 0.3621, 0.6045, 0.3594, 0.5705, 0.3417, 0.7086, 0.7242, 0.6938, 0.6392, 0.755, 0.7038, 0.721, 0.7215, 0.6863, 0.7242, 0.708, 0.7321, 0.708, 0.7647, 0.6203, 0.7647, 0.6203, 0.7321, 0.642, 0.7242, 0.6316, 0.2771, 0.7441, 0.246, 0.7535, 0.3351, 0.6169, 0.3621, 0.5813, 0.6081, 0.6938, 0.6392, 0.7086, 0.7242, 0.572, 0.6972, 0.9003, 0.7107, 0.9003, 0.6224, 0.9095, 0.6224, 0.9095, 0.7107, 0.9155, 0.874, 0.9597, 0.874, 0.9597, 0.9033, 0.9155, 0.9033, 0.6169, 0.3621, 0.7535, 0.3351, 0.7591, 0.3619, 0.7188, 0.3621, 0.708, 0.8467, 0.6203, 0.8467, 0.6203, 0.7647, 0.708, 0.7647, 0.3374, 0.6814, 0.3374, 0.7726, 0.3157, 0.765, 0.3157, 0.6743, 0.4777, 0.7726, 0.4777, 0.6814, 0.4994, 0.6743, 0.4994, 0.765, 0.5647, 0.5166, 0.587, 0.4286, 0.6084, 0.4357, 0.5863, 0.5232, 0.7392, 0.1611, 0.717, 0.07356, 0.7384, 0.06648, 0.7607, 0.1545, 0.5589, 0.1174, 0.5591, 0.04125, 0.581, 0.03607, 0.5808, 0.1122, 0.7047, 0.0, 0.7384, 0.06648, 0.717, 0.07356, 0.6833, 0.007076, 0.587, 0.4286, 0.6208, 0.3621, 0.6422, 0.3692, 0.6084, 0.4357, 0.7663, 0.4034, 0.7665, 0.4795, 0.7447, 0.4743, 0.7445, 0.3982, 0.6288, 0.1896, 0.6316, 0.2771, 0.6091, 0.268, 0.6067, 0.1943, 0.6938, 0.6392, 0.6967, 0.5517, 0.7188, 0.5564, 0.7164, 0.6301, 0.7607, 0.1545, 0.7659, 0.2413, 0.7441, 0.246, 0.7392, 0.1611, 0.5595, 0.6034, 0.5647, 0.5166, 0.5863, 0.5232, 0.5813, 0.6081, 0.5813, 0.6081, 0.572, 0.6972, 0.5501, 0.6919, 0.5595, 0.6034, 0.7535, 0.3351, 0.7441, 0.246, 0.7659, 0.2413, 0.7753, 0.3298, 0.7164, 0.6301, 0.7753, 0.6924, 0.755, 0.7038, 0.6938, 0.6392, 0.6316, 0.2771, 0.5705, 0.3417, 0.5501, 0.3303, 0.6091, 0.268, 0.7523, 0.879, 0.7523, 0.8497, 0.7741, 0.8595, 0.7741, 0.8858, 0.3157, 0.8675, 0.3157, 0.8382, 0.3374, 0.8315, 0.3374, 0.8577, 0.7523, 0.7873, 0.708, 0.7873, 0.708, 0.7242, 0.7523, 0.7242, 0.4426, 0.8977, 0.4426, 0.9717, 0.4075, 0.9717, 0.4075, 0.8977, 0.08281, 0.01348, 0.1538, 0.04093, 0.1538, 0.1647, 0.09178, 0.2347, 0.08281, 0.2347, 0.5278, 0.9456, 0.5054, 0.9456, 0.5054, 0.8034, 0.5278, 0.8034, 0.2036, 0.5584, 0.2658, 0.5584, 0.2658, 0.5951, 0.2036, 0.5951, 0.8454, 0.8168, 0.7753, 0.8183, 0.7806, 0.7816, 0.8451, 0.7801, 0.8729, 0.7475, 0.8729, 0.5756, 0.9003, 0.5756, 0.9003, 0.7475, 0.2387, 0.6549, 0.2036, 0.6549, 0.2036, 0.6378, 0.2387, 0.6382, 0.8451, 0.7801, 0.7806, 0.7816, 0.8443, 0.7381, 0.5278, 0.7572, 0.5278, 0.8034, 0.5054, 0.8034, 0.5054, 0.7572, 0.03233, 0.0, 0.03233, 0.2346, 0.0, 0.1873, 5.758e-09, 0.1411, 0.06018, 0.009377, 0.08281, 0.01348, 0.08281, 0.2347, 0.06018, 0.2345, 0.4426, 0.8751, 0.4426, 0.8977, 0.4075, 0.8977, 0.4202, 0.8751, 0.06018, 0.2345, 0.08281, 0.2347, 0.08281, 0.4068, 0.06018, 0.4066, 0.5278, 0.7112, 0.5054, 0.7112, 0.5054, 0.5393, 0.5278, 0.5393, 0.06018, 0.4066, 0.08281, 0.4068, 0.08281, 0.4591, 0.06018, 0.4589, 0.5278, 0.5393, 0.5054, 0.5393, 0.5054, 0.487, 0.5278, 0.487, 0.08281, 0.4591, 0.08281, 0.4068, 0.1418, 0.4067, 0.1418, 0.487, 0.8104, 0.5456, 0.8454, 0.5456, 0.8454, 0.6055, 0.8104, 0.6055, 0.2493, 0.4869, 0.2493, 0.4066, 0.2733, 0.4065, 0.2733, 0.4867, 0.1854, 0.4869, 0.1854, 0.4067, 0.2493, 0.4066, 0.2493, 0.4869, 0.8104, 0.6493, 0.8454, 0.6493, 0.8454, 0.7136, 0.8104, 0.7136, 0.8729, 0.7916, 0.8729, 0.7475, 0.9003, 0.7475, 0.9003, 0.7916, 0.2497, 0.2346, 0.2497, 0.1905, 0.2751, 0.1903, 0.2751, 0.2345, 0.8104, 0.7136, 0.8454, 0.7136, 0.8378, 0.7381, 0.8104, 0.7381, 0.3725, 0.6743, 0.4075, 0.6743, 0.4075, 0.8462, 0.3725, 0.8462, 0.2751, 0.2345, 0.2733, 0.4065, 0.2493, 0.4066, 0.2497, 0.2346, 0.8104, 0.6055, 0.8454, 0.6055, 0.8454, 0.6493, 0.8104, 0.6493, 0.1418, 0.487, 0.1418, 0.4067, 0.1854, 0.4067, 0.1854, 0.4869, 0.03233, 0.4066, 0.06018, 0.4066, 0.06018, 0.4589, 0.03233, 0.4589, 0.03233, 0.2346, 0.06018, 0.2345, 0.06018, 0.4066, 0.03233, 0.4066, 0.4426, 0.8463, 0.4426, 0.8751, 0.4202, 0.8751, 0.4202, 0.8463, 0.03233, 0.0, 0.06018, 0.009377, 0.06018, 0.2345, 0.03233, 0.2346, 0.8328, 0.4954, 0.8328, 0.5234, 0.8104, 0.5234, 0.8104, 0.4954, 0.2331, 0.2346, 0.1903, 0.1703, 0.1903, 0.166, 0.2497, 0.1905, 0.2497, 0.2346, 0.9003, 0.5756, 0.8729, 0.5756, 0.8729, 0.4954, 0.9003, 0.4954, 0.6203, 0.9089, 0.6553, 0.9089, 0.6553, 0.9346, 0.6279, 0.9346, 0.1903, 0.1703, 0.1538, 0.1647, 0.1538, 0.04093, 0.1903, 0.166, 0.8328, 0.5234, 0.8454, 0.5456, 0.8104, 0.5456, 0.8104, 0.5234, 0.5054, 0.7112, 0.5278, 0.7112, 0.5278, 0.7572, 0.5054, 0.7572, 0.8454, 0.8802, 0.7753, 0.8183, 0.8454, 0.8168, 0.3374, 0.8462, 0.3725, 0.8462, 0.3725, 0.9726, 0.3374, 0.9726, 0.6203, 0.8467, 0.6553, 0.8467, 0.6553, 0.9089, 0.6203, 0.9089, 0.5501, 0.7833, 0.5852, 0.7833, 0.5852, 0.8268, 0.5501, 0.8268, 0.5501, 0.8268, 0.5852, 0.8268, 0.5852, 0.8907, 0.5501, 0.8907, 0.4075, 0.6743, 0.4426, 0.6743, 0.4426, 0.8463, 0.4075, 0.8463, 0.5501, 0.7242, 0.5852, 0.7242, 0.5852, 0.7833, 0.5501, 0.7833, 0.2387, 0.6382, 0.2036, 0.6378, 0.2036, 0.5951, 0.2658, 0.5951, 0.2387, 0.496, 0.2658, 0.5584, 0.2036, 0.5584, 0.2036, 0.496, 0.2387, 0.487, 0.2387, 0.496, 0.2036, 0.496, 0.2036, 0.487, 0.4426, 0.8977, 0.4777, 0.8977, 0.4777, 0.9717, 0.4426, 0.9717, 0.3579, 0.4735, 0.3579, 0.2522, 0.3669, 0.2522, 0.4288, 0.3223, 0.4288, 0.446, 0.5278, 0.9456, 0.5278, 0.8034, 0.5501, 0.8034, 0.5501, 0.9456, 0.2036, 0.5584, 0.2036, 0.5951, 0.1415, 0.5951, 0.1415, 0.5584, 0.9155, 0.8551, 0.9152, 0.8918, 0.8507, 0.8902, 0.8454, 0.8535, 0.8729, 0.7475, 0.8454, 0.7475, 0.8454, 0.5756, 0.8729, 0.5756, 0.1686, 0.6549, 0.1686, 0.6382, 0.2036, 0.6378, 0.2036, 0.6549, 0.9152, 0.8918, 0.9144, 0.9337, 0.8507, 0.8902, 0.5278, 0.7572, 0.5501, 0.7572, 0.5501, 0.8034, 0.5278, 0.8034, 0.3074, 0.487, 0.2751, 0.3458, 0.2751, 0.2996, 0.3074, 0.2524, 0.3353, 0.4776, 0.3353, 0.2524, 0.3579, 0.2522, 0.3579, 0.4735, 0.4426, 0.8751, 0.465, 0.8751, 0.4777, 0.8977, 0.4426, 0.8977, 0.3353, 0.2524, 0.3353, 0.0804, 0.3579, 0.08019, 0.3579, 0.2522, 0.5278, 0.7112, 0.5278, 0.5393, 0.5501, 0.5393, 0.5501, 0.7112, 0.3353, 0.0804, 0.3353, 0.02804, 0.3579, 0.02784, 0.3579, 0.08019, 0.5278, 0.5393, 0.5278, 0.487, 0.5501, 0.487, 0.5501, 0.5393, 0.3579, 0.02784, 0.4169, 0.0, 0.4169, 0.08023, 0.3579, 0.08019, 0.8104, 0.5456, 0.8104, 0.6055, 0.7753, 0.6055, 0.7753, 0.5456, 0.5243, 7.725e-05, 0.5484, 0.0002277, 0.5484, 0.08046, 0.5243, 0.08031, 0.4604, 3.129e-05, 0.5243, 7.725e-05, 0.5243, 0.08031, 0.4604, 0.08027, 0.8104, 0.6493, 0.8104, 0.7136, 0.7753, 0.7136, 0.7753, 0.6493, 0.8729, 0.7916, 0.8454, 0.7916, 0.8454, 0.7475, 0.8729, 0.7475, 0.5248, 0.2523, 0.5501, 0.2525, 0.5501, 0.2967, 0.5248, 0.2965, 0.8104, 0.7136, 0.8104, 0.7381, 0.7829, 0.7381, 0.7753, 0.7136, 0.3725, 0.6743, 0.3725, 0.8462, 0.3374, 0.8462, 0.3374, 0.6743, 0.5501, 0.2525, 0.5248, 0.2523, 0.5243, 0.08031, 0.5484, 0.08046, 0.8104, 0.6055, 0.8104, 0.6493, 0.7753, 0.6493, 0.7753, 0.6055, 0.4169, 0.0, 0.4604, 3.129e-05, 0.4604, 0.08027, 0.4169, 0.08023, 0.3074, 0.08038, 0.3074, 0.02802, 0.3353, 0.02804, 0.3353, 0.0804, 0.3074, 0.2524, 0.3074, 0.08038, 0.3353, 0.0804, 0.3353, 0.2524, 0.4426, 0.8463, 0.465, 0.8463, 0.465, 0.8751, 0.4426, 0.8751, 0.3074, 0.487, 0.3074, 0.2524, 0.3353, 0.2524, 0.3353, 0.4776, 0.788, 0.4954, 0.8104, 0.4954, 0.8104, 0.5234, 0.788, 0.5234, 0.5082, 0.2523, 0.5248, 0.2523, 0.5248, 0.2965, 0.4653, 0.3209, 0.4653, 0.3167, 0.8454, 0.5756, 0.8454, 0.4954, 0.8729, 0.4954, 0.8729, 0.5756, 0.6904, 0.9089, 0.6828, 0.9346, 0.6553, 0.9346, 0.6553, 0.9089, 0.4653, 0.3167, 0.4653, 0.3209, 0.4288, 0.446, 0.4288, 0.3223, 0.788, 0.5234, 0.8104, 0.5234, 0.8104, 0.5456, 0.7753, 0.5456, 0.5501, 0.7112, 0.5501, 0.7572, 0.5278, 0.7572, 0.5278, 0.7112, 0.9155, 0.7916, 0.9155, 0.8551, 0.8454, 0.8535, 0.4075, 0.8462, 0.4075, 0.9726, 0.3725, 0.9726, 0.3725, 0.8462, 0.6904, 0.8467, 0.6904, 0.9089, 0.6553, 0.9089, 0.6553, 0.8467, 0.6203, 0.7833, 0.6203, 0.8268, 0.5852, 0.8268, 0.5852, 0.7833, 0.6203, 0.8268, 0.6203, 0.8907, 0.5852, 0.8907, 0.5852, 0.8268, 0.4777, 0.6743, 0.4777, 0.8463, 0.4426, 0.8463, 0.4426, 0.6743, 0.6203, 0.7242, 0.6203, 0.7833, 0.5852, 0.7833, 0.5852, 0.7242, 0.1686, 0.6382, 0.1415, 0.5951, 0.2036, 0.5951, 0.2036, 0.6378, 0.1686, 0.496, 0.2036, 0.496, 0.2036, 0.5584, 0.1415, 0.5584, 0.1686, 0.487, 0.2036, 0.487, 0.2036, 0.496, 0.1686, 0.496, 0.1415, 0.8607, 0.1415, 0.8351, 0.2093, 0.8351, 0.2093, 0.8607, 0.059, 0.8896, 0.03358, 0.8896, 0.03358, 0.4873, 0.059, 0.4874, 0.9682, 0.5774, 0.9682, 0.6028, 0.9003, 0.6028, 0.9003, 0.5774, 0.8343, 0.09274, 0.8089, 0.09275, 0.8089, 3.656e-05, 0.8343, 1.82e-05, 0.1546, 0.9119, 0.1962, 0.9119, 0.1963, 0.9432, 0.1545, 0.9432, 0.9003, 0.6028, 0.9682, 0.6028, 0.9467, 0.6224, 0.9218, 0.6224, 0.9586, 0.09266, 0.9586, 0.4947, 0.9168, 0.4947, 0.9168, 0.09266, 0.9551, 0.5265, 0.9134, 0.5265, 0.9134, 0.4954, 0.9551, 0.4954, 0.8857, 0.09293, 0.8857, 0.0002102, 0.9168, 0.0001867, 0.9168, 0.0929, 0.1104, 0.8894, 0.1104, 0.4872, 0.1415, 0.4872, 0.1415, 0.8894, 0.8857, 0.09293, 0.8597, 0.09272, 0.8597, 0.0, 0.8857, 0.0002102, 0.8597, 0.09272, 0.8343, 0.09274, 0.8343, 1.82e-05, 0.8597, 0.0, 0.9551, 0.5265, 0.9682, 0.5519, 0.9003, 0.5519, 0.9134, 0.5265, 0.9682, 0.5519, 0.9682, 0.5774, 0.9003, 0.5774, 0.9003, 0.5519, 0.1104, 0.8894, 0.08443, 0.8896, 0.08443, 0.4874, 0.1104, 0.4872, 0.08443, 0.8896, 0.059, 0.8896, 0.059, 0.4874, 0.08443, 0.4874, 0.1546, 0.9119, 0.1415, 0.8863, 0.2093, 0.8863, 0.1962, 0.9119, 0.1415, 0.8863, 0.1415, 0.8607, 0.2093, 0.8607, 0.2093, 0.8863, 0.2848, 0.5796, 0.2848, 0.487, 0.3097, 0.487, 0.3097, 0.5796, 0.2093, 0.8351, 0.1415, 0.8351, 0.1629, 0.8004, 0.1879, 0.8004, 0.8089, 0.09275, 0.8089, 0.495, 0.7902, 0.4954, 0.7753, 0.09315, 0.03358, 0.8896, 0.03358, 0.9823, 2.047e-08, 0.9819, 0.0, 0.8892, 0.03358, 0.4873, 0.03358, 0.8896, 0.0, 0.8892, 0.01486, 0.487, 0.8089, 3.656e-05, 0.8089, 0.09275, 0.7753, 0.09315, 0.7753, 0.0004356, 0.2848, 0.9822, 0.2848, 0.5796, 0.3097, 0.5796, 0.3097, 0.9822, 0.08443, 0.9823, 0.059, 0.9823, 0.059, 0.8896, 0.08443, 0.8896, 0.1104, 0.9821, 0.08443, 0.9823, 0.08443, 0.8896, 0.1104, 0.8894, 0.8597, 0.4949, 0.8343, 0.495, 0.8343, 0.09274, 0.8597, 0.09272, 0.8857, 0.4952, 0.8597, 0.4949, 0.8597, 0.09272, 0.8857, 0.09293, 0.1104, 0.9821, 0.1104, 0.8894, 0.1415, 0.8894, 0.1415, 0.9821, 0.8857, 0.4952, 0.8857, 0.09293, 0.9168, 0.0929, 0.9168, 0.4951, 0.9586, 4.117e-08, 0.9586, 0.09266, 0.9168, 0.09266, 0.9168, 0.0, 0.8343, 0.495, 0.8089, 0.495, 0.8089, 0.09275, 0.8343, 0.09274, 0.059, 0.9823, 0.03358, 0.9823, 0.03358, 0.8896, 0.059, 0.8896, 0.1681, 0.9432, 0.1829, 0.9905, 0.1415, 0.9905, 0.1563, 0.9432, 0.5501, 0.9399, 0.5922, 0.8907, 0.5922, 1.0, 0.5501, 0.9513, 0.8602, 0.9843, 0.8454, 0.9337, 0.8869, 0.9337, 0.8721, 0.9843, 0.7753, 0.9289, 0.8173, 0.8802, 0.8173, 0.9895, 0.7753, 0.9403, 0.0, 0.0, 0.0, 0.0, 0.0, 0.0, 0.0, 0.0, 1.0, 0.0, 1.0, 0.1092, 0.9586, 0.1092, 0.9586, 1.029e-08, 0.8411, 0.9256, 0.8292, 0.9256, 0.8292, 0.8802, 0.8411, 0.8802, 0.0, 0.0, 0.0, 0.0, 0.0, 0.0, 0.0, 0.0, 0.0, 0.0, 0.0, 0.0, 0.0, 0.0, 0.0, 0.0, 0.0, 0.0, 0.0, 0.0, 0.0, 0.0, 0.0, 0.0, 0.4593, 0.6629, 0.4601, 0.6743, 0.4075, 0.6228, 0.4188, 0.622, 0.8173, 0.8802, 0.8292, 0.8802, 0.8292, 0.9259, 0.8173, 0.9259, 0.5045, 0.6596, 0.5054, 0.6709, 0.4601, 0.6743, 0.4593, 0.6629, 0.4075, 0.4903, 0.4067, 0.5017, 0.3615, 0.4983, 0.3623, 0.487, 0.3097, 0.5384, 0.321, 0.5393, 0.3254, 0.6206, 0.3164, 0.6275, 0.3623, 0.487, 0.3615, 0.4983, 0.321, 0.5393, 0.3097, 0.5384, 0.7642, 0.8497, 0.7523, 0.8497, 0.7523, 0.8046, 0.7642, 0.8046, 0.2729, 0.487, 0.2848, 0.487, 0.2848, 0.5403, 0.2729, 0.5403, 0.2093, 0.8004, 0.2212, 0.8004, 0.2212, 0.8856, 0.2093, 0.8856, 0.7642, 0.8046, 0.7523, 0.8046, 0.7523, 0.7242, 0.7642, 0.7242, 0.2729, 0.5403, 0.2848, 0.5403, 0.2848, 0.629, 0.2729, 0.629, 0.4188, 0.622, 0.4075, 0.6228, 0.4142, 0.5338, 0.4232, 0.5406, 0.2729, 0.629, 0.2822, 0.629, 0.2822, 0.641, 0.2729, 0.641, 0.4777, 0.8311, 0.4895, 0.8311, 0.4895, 0.9137, 0.4777, 0.9137, 0.4232, 0.5406, 0.4142, 0.5338, 0.4979, 0.487, 0.5054, 0.4955, 0.3164, 0.6275, 0.3254, 0.6206, 0.4075, 0.6658, 0.4001, 0.6743, 0.9293, 0.7608, 0.9293, 0.7172, 0.9437, 0.7172, 0.9437, 0.7608, 0.6558, 0.9807, 0.6558, 0.9371, 0.6992, 0.937, 0.6992, 0.9807, 0.9444, 0.9531, 0.9444, 0.9097, 0.9589, 0.9097, 0.9589, 0.9531, 0.708, 0.9866, 0.708, 0.943, 0.7515, 0.943, 0.7515, 0.9867, 0.2263, 0.9577, 0.1829, 0.9577, 0.1829, 0.9432, 0.2263, 0.9432, 0.7515, 0.943, 0.708, 0.943, 0.708, 0.9406, 0.7515, 0.9406, 0.9437, 0.7172, 0.9293, 0.7172, 0.9293, 0.7107, 0.9437, 0.7147, 0.504, 0.8749, 0.504, 0.9186, 0.4895, 0.9186, 0.4895, 0.8749, 0.2263, 0.9868, 0.1829, 0.9868, 0.1829, 0.9723, 0.2263, 0.9723, 0.2263, 0.9723, 0.1829, 0.9723, 0.1829, 0.9577, 0.2263, 0.9577, 0.9155, 0.9531, 0.9155, 0.9097, 0.93, 0.9097, 0.93, 0.9531, 0.93, 0.9531, 0.93, 0.9097, 0.9444, 0.9097, 0.9444, 0.9531, 0.9003, 0.7608, 0.9003, 0.7172, 0.9148, 0.7172, 0.9148, 0.7608, 0.9148, 0.7608, 0.9148, 0.7172, 0.9293, 0.7172, 0.9293, 0.7608, 0.6904, 0.8904, 0.6904, 0.8467, 0.7049, 0.8469, 0.7049, 0.8905, 0.504, 0.8311, 0.504, 0.8748, 0.4895, 0.8749, 0.4895, 0.8313, 0.2723, 0.5306, 0.2723, 0.5743, 0.2658, 0.5743, 0.2658, 0.5306, 0.93, 0.9097, 0.9155, 0.9097, 0.9155, 0.9073, 0.93, 0.9033, 0.6992, 0.937, 0.6558, 0.9371, 0.6558, 0.9346, 0.6992, 0.9346, 0.9148, 0.7172, 0.9003, 0.7172, 0.9003, 0.7147, 0.9148, 0.7107, 0.2723, 0.487, 0.2723, 0.5306, 0.2658, 0.5306, 0.2658, 0.487, 0.9589, 0.9097, 0.9444, 0.9097, 0.9444, 0.9033, 0.9589, 0.9073, 0.8965, 0.5783, 0.8965, 0.6306, 0.8915, 0.6306, 0.8915, 0.5783, 0.8915, 0.5783, 0.8915, 0.6306, 0.8868, 0.6306, 0.8868, 0.5783, 0.8868, 0.5783, 0.8868, 0.6306, 0.8826, 0.6306, 0.8826, 0.5783, 0.8826, 0.5783, 0.8826, 0.6306, 0.879, 0.6306, 0.879, 0.5783, 0.878, 0.2385, 0.878, 0.1862, 0.8816, 0.1862, 0.8816, 0.2385, 0.8816, 0.2385, 0.8816, 0.1862, 0.8858, 0.1862, 0.8858, 0.2385, 0.8858, 0.2385, 0.8858, 0.1862, 0.8905, 0.1862, 0.8905, 0.2385, 0.8905, 0.2385, 0.8905, 0.1862, 0.8955, 0.1862, 0.8955, 0.2385, 0.8955, 0.2385, 0.8955, 0.1862, 0.9006, 0.1862, 0.9006, 0.2385, 0.9006, 0.2385, 0.9006, 0.1862, 0.9056, 0.1862, 0.9056, 0.2385, 0.9056, 0.2385, 0.9056, 0.1862, 0.9104, 0.1862, 0.9104, 0.2385, 0.9104, 0.2385, 0.9104, 0.1862, 0.9146, 0.1862, 0.9146, 0.2385, 0.9146, 0.2385, 0.9146, 0.1862, 0.9182, 0.1862, 0.9182, 0.2385, 0.6035, 0.9534, 0.6035, 0.9011, 0.6078, 0.9011, 0.6078, 0.9534, 0.6078, 0.9534, 0.6078, 0.9011, 0.6125, 0.9011, 0.6125, 0.9534, 0.6125, 0.9534, 0.6125, 0.9011, 0.6175, 0.9011, 0.6175, 0.9534, 0.6175, 0.9534, 0.6175, 0.9011, 0.6226, 0.9011, 0.6226, 0.9534, 0.6226, 0.9534, 0.6226, 0.9011, 0.6276, 0.9011, 0.6276, 0.9534, 0.6276, 0.9534, 0.6276, 0.9011, 0.6323, 0.9011, 0.6323, 0.9534, 0.6323, 0.9534, 0.6323, 0.9011, 0.6365, 0.9011, 0.6365, 0.9534, 0.6035, 0.9011, 0.6035, 0.9534, 0.5993, 0.9534, 0.5993, 0.9011, 0.5993, 0.9011, 0.5993, 0.9534, 0.5946, 0.9534, 0.5946, 0.9011, 0.5946, 0.9011, 0.5946, 0.9534, 0.5896, 0.9534, 0.5896, 0.9011, 0.5896, 0.9011, 0.5896, 0.9534, 0.5845, 0.9534, 0.5845, 0.9011, 0.5845, 0.9011, 0.5845, 0.9534, 0.5795, 0.9534, 0.5795, 0.9011, 0.5795, 0.9011, 0.5795, 0.9534, 0.5748, 0.9534, 0.5748, 0.9011, 0.5748, 0.9011, 0.5748, 0.9534, 0.5705, 0.9534, 0.5705, 0.9011, 0.9192, 0.5783, 0.9192, 0.6306, 0.9156, 0.6306, 0.9156, 0.5783, 0.9156, 0.5783, 0.9156, 0.6306, 0.9113, 0.6306, 0.9113, 0.5783, 0.9113, 0.5783, 0.9113, 0.6306, 0.9066, 0.6306, 0.9066, 0.5783, 0.681, 0.6203, 0.6774, 0.6167, 0.6746, 0.6124, 0.6727, 0.6077, 0.6717, 0.6027, 0.6717, 0.5975, 0.6727, 0.5925, 0.6746, 0.5878, 0.6774, 0.5835, 0.681, 0.5799, 0.6853, 0.577, 0.69, 0.5751, 0.695, 0.5741, 0.7001, 0.5741, 0.7051, 0.5751, 0.7098, 0.577, 0.714, 0.5799, 0.7177, 0.5835, 0.7205, 0.5878, 0.7224, 0.5925, 0.7234, 0.5975, 0.7234, 0.6027, 0.7224, 0.6077, 0.7205, 0.6124, 0.7177, 0.6167, 0.714, 0.6203, 0.7098, 0.6232, 0.7051, 0.6251, 0.7001, 0.6261, 0.695, 0.6261, 0.69, 0.6251, 0.6853, 0.6232, 0.9066, 0.5783, 0.9066, 0.6306, 0.9016, 0.6306, 0.9016, 0.5783, 0.9016, 0.5783, 0.9016, 0.6306, 0.8965, 0.6306, 0.8965, 0.5783, 0.7658, 0.5799, 0.7694, 0.5835, 0.7723, 0.5878, 0.7742, 0.5925, 0.7752, 0.5975, 0.7752, 0.6027, 0.7742, 0.6077, 0.7723, 0.6124, 0.7694, 0.6167, 0.7658, 0.6203, 0.7616, 0.6232, 0.7569, 0.6251, 0.7519, 0.6261, 0.7468, 0.6261, 0.7418, 0.6251, 0.7371, 0.6232, 0.7328, 0.6203, 0.7292, 0.6167, 0.7264, 0.6124, 0.7244, 0.6077, 0.7234, 0.6027, 0.7234, 0.5975, 0.7244, 0.5925, 0.7264, 0.5878, 0.7292, 0.5835, 0.7328, 0.5799, 0.7371, 0.577, 0.7418, 0.5751, 0.7468, 0.5741, 0.7519, 0.5741, 0.7569, 0.5751, 0.7616, 0.577])
me_cube_010.materials.append(mat_metal)
me_cube_010.materials.append(mat_wood)
me_cube_010.use_remesh_preserve_volume = False
me_cube_010.use_remesh_preserve_attributes = False
me_cube_010.use_mirror_vertex_groups = False
me_cube_010.update()

# ---- objects
ob_empty = bpy.data.objects.new('Empty', None)
ob_hammer = bpy.data.objects.new('hammer', me_cube_005)
ob_trigger = bpy.data.objects.new('trigger', me_cube_007)
ob_ammodrum = bpy.data.objects.new('ammoDrum', me_cube_008)
ob_body = bpy.data.objects.new('body', me_cube_010)

# ---- transforms, parenting, visibility, modifiers, constraints
ob_empty.location = (0.0, 0.0, 0.0)
ob_empty.rotation_euler = (1.571, -0.0, -0.0)
ob_empty.empty_display_type = 'IMAGE'
ob_empty.empty_display_size = 13.37
ob_empty.empty_image_offset = (-0.4981, -0.5019)
ob_empty.empty_image_depth = 'BACK'
ob_empty.show_empty_image_perspective = False
ob_empty.empty_image_side = 'FRONT'
ob_empty.lineart.crease_threshold = 0.0
ob_hammer.location = (0.0, 0.0, 0.0)
ob_hammer.lineart.crease_threshold = 0.0
ob_trigger.location = (0.0, 0.0, 0.0)
ob_trigger.lineart.crease_threshold = 0.0
ob_ammodrum.location = (0.0, 0.0, 0.0)
ob_ammodrum.scale = (0.9605, 0.9605, 0.9605)
ob_ammodrum.lineart.crease_threshold = 0.0
ob_body.location = (0.0, 0.0, 0.0)
ob_body.lineart.crease_threshold = 0.0

# ---- collection membership
col_collection.objects.link(ob_empty)
col_collection.objects.link(ob_hammer)
col_collection.objects.link(ob_trigger)
col_collection.objects.link(ob_ammodrum)
col_collection.objects.link(ob_body)

# ---- scene / render settings (as saved in the file)
scene.frame_start = 1; scene.frame_end = 250; scene.frame_set(1)
scene.render.engine = 'BLENDER_EEVEE_NEXT'
scene.cycles.use_denoising = False
scene.cycles.samples = 128
scene.cycles.sampling_pattern = 'TABULATED_SOBOL'
scene.cycles.use_adaptive_sampling = False
scene.cycles.use_light_tree = False
scene.view_settings.view_transform = 'Filmic'
bpy.context.view_layer.update()

# ---- added for rendering (the .blend has no active camera and no usable light): camera, sun
cam_auto = bpy.data.cameras.new('AutoCamera')
cam_auto.lens = 50.0
cam_auto.sensor_width = 36.0
cam_auto.clip_end = 1000.0
ob_auto_camera = bpy.data.objects.new('AutoCamera', cam_auto)
scene.collection.objects.link(ob_auto_camera)
ob_auto_camera.location = (13.6538, -16.0561, 11.0604)
ob_auto_camera.rotation_euler = (1.09748, -7.21219e-08, 0.694738)
scene.camera = ob_auto_camera
light_auto_sun = bpy.data.lights.new('AutoSun', 'SUN')
light_auto_sun.energy = 3.0
light_auto_sun.angle = 0.0523599
ob_auto_sun = bpy.data.objects.new('AutoSun', light_auto_sun)
scene.collection.objects.link(ob_auto_sun)
ob_auto_sun.rotation_euler = (0.872665, 0.174533, 0.523599)
bpy.context.view_layer.update()

